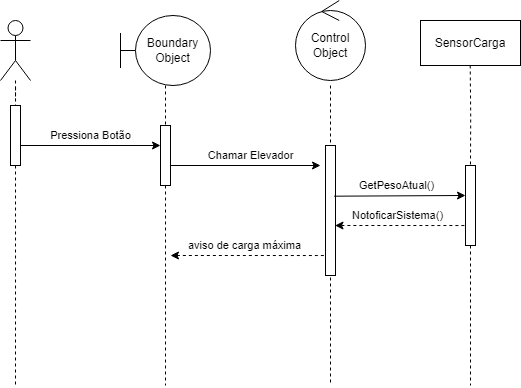

The diagram above was exported from draw.io. Its source (the exported page's mxGraphModel, read from the mxfile embedded in the PNG):
<mxGraphModel dx="1430" dy="513" grid="1" gridSize="10" guides="1" tooltips="1" connect="1" arrows="1" fold="1" page="1" pageScale="1" pageWidth="850" pageHeight="1100" math="0" shadow="0">
  <root>
    <mxCell id="0" />
    <mxCell id="1" parent="0" />
    <mxCell id="_NvMbjaXhay--Jk_4EKB-9" style="edgeStyle=orthogonalEdgeStyle;rounded=0;orthogonalLoop=1;jettySize=auto;html=1;endArrow=none;endFill=0;dashed=1;" edge="1" parent="1" source="_NvMbjaXhay--Jk_4EKB-32">
      <mxGeometry relative="1" as="geometry">
        <mxPoint x="105" y="540" as="targetPoint" />
      </mxGeometry>
    </mxCell>
    <mxCell id="_NvMbjaXhay--Jk_4EKB-1" value="" style="shape=umlActor;verticalLabelPosition=bottom;verticalAlign=top;html=1;outlineConnect=0;" vertex="1" parent="1">
      <mxGeometry x="90" y="175" width="30" height="60" as="geometry" />
    </mxCell>
    <mxCell id="_NvMbjaXhay--Jk_4EKB-10" style="edgeStyle=orthogonalEdgeStyle;rounded=0;orthogonalLoop=1;jettySize=auto;html=1;dashed=1;endArrow=none;endFill=0;" edge="1" parent="1" source="_NvMbjaXhay--Jk_4EKB-14">
      <mxGeometry relative="1" as="geometry">
        <mxPoint x="255" y="540" as="targetPoint" />
      </mxGeometry>
    </mxCell>
    <mxCell id="_NvMbjaXhay--Jk_4EKB-3" value="Boundary Object" style="shape=umlBoundary;whiteSpace=wrap;html=1;" vertex="1" parent="1">
      <mxGeometry x="210" y="170" width="90" height="70" as="geometry" />
    </mxCell>
    <mxCell id="_NvMbjaXhay--Jk_4EKB-11" style="edgeStyle=orthogonalEdgeStyle;rounded=0;orthogonalLoop=1;jettySize=auto;html=1;dashed=1;endArrow=none;endFill=0;" edge="1" parent="1">
      <mxGeometry relative="1" as="geometry">
        <mxPoint x="420" y="540" as="targetPoint" />
        <mxPoint x="420" y="240" as="sourcePoint" />
      </mxGeometry>
    </mxCell>
    <mxCell id="_NvMbjaXhay--Jk_4EKB-4" value="Control Object" style="ellipse;shape=umlControl;whiteSpace=wrap;html=1;" vertex="1" parent="1">
      <mxGeometry x="385" y="155" width="70" height="80" as="geometry" />
    </mxCell>
    <mxCell id="_NvMbjaXhay--Jk_4EKB-13" value="Chamar Elevador" style="endArrow=classic;html=1;rounded=0;" edge="1" parent="1">
      <mxGeometry x="0.0667" y="10" width="50" height="50" relative="1" as="geometry">
        <mxPoint x="260" y="320" as="sourcePoint" />
        <mxPoint x="410" y="320" as="targetPoint" />
        <mxPoint as="offset" />
      </mxGeometry>
    </mxCell>
    <mxCell id="_NvMbjaXhay--Jk_4EKB-15" value="" style="edgeStyle=orthogonalEdgeStyle;rounded=0;orthogonalLoop=1;jettySize=auto;html=1;dashed=1;endArrow=none;endFill=0;" edge="1" parent="1" source="_NvMbjaXhay--Jk_4EKB-3" target="_NvMbjaXhay--Jk_4EKB-14">
      <mxGeometry relative="1" as="geometry">
        <mxPoint x="255" y="540" as="targetPoint" />
        <mxPoint x="255" y="240" as="sourcePoint" />
      </mxGeometry>
    </mxCell>
    <mxCell id="_NvMbjaXhay--Jk_4EKB-14" value="" style="rounded=0;whiteSpace=wrap;html=1;" vertex="1" parent="1">
      <mxGeometry x="250" y="280" width="10" height="60" as="geometry" />
    </mxCell>
    <mxCell id="_NvMbjaXhay--Jk_4EKB-18" value="" style="rounded=0;whiteSpace=wrap;html=1;" vertex="1" parent="1">
      <mxGeometry x="415" y="300" width="10" height="130" as="geometry" />
    </mxCell>
    <mxCell id="_NvMbjaXhay--Jk_4EKB-20" value="SensorCarga" style="rounded=0;whiteSpace=wrap;html=1;" vertex="1" parent="1">
      <mxGeometry x="510" y="175" width="100" height="45" as="geometry" />
    </mxCell>
    <mxCell id="_NvMbjaXhay--Jk_4EKB-21" style="edgeStyle=orthogonalEdgeStyle;rounded=0;orthogonalLoop=1;jettySize=auto;html=1;dashed=1;endArrow=none;endFill=0;" edge="1" parent="1" source="_NvMbjaXhay--Jk_4EKB-22">
      <mxGeometry relative="1" as="geometry">
        <mxPoint x="560" y="540" as="targetPoint" />
        <mxPoint x="559.71" y="220" as="sourcePoint" />
      </mxGeometry>
    </mxCell>
    <mxCell id="_NvMbjaXhay--Jk_4EKB-23" value="" style="edgeStyle=orthogonalEdgeStyle;rounded=0;orthogonalLoop=1;jettySize=auto;html=1;dashed=1;endArrow=none;endFill=0;" edge="1" parent="1" target="_NvMbjaXhay--Jk_4EKB-22">
      <mxGeometry relative="1" as="geometry">
        <mxPoint x="560" y="540" as="targetPoint" />
        <mxPoint x="559.71" y="220" as="sourcePoint" />
      </mxGeometry>
    </mxCell>
    <mxCell id="_NvMbjaXhay--Jk_4EKB-22" value="" style="rounded=0;whiteSpace=wrap;html=1;" vertex="1" parent="1">
      <mxGeometry x="555" y="320" width="10" height="80" as="geometry" />
    </mxCell>
    <mxCell id="_NvMbjaXhay--Jk_4EKB-24" value="GetPesoAtual()" style="endArrow=classic;html=1;rounded=0;exitX=0.858;exitY=0.39;exitDx=0;exitDy=0;exitPerimeter=0;" edge="1" parent="1" source="_NvMbjaXhay--Jk_4EKB-18">
      <mxGeometry x="-0.04" y="10" width="50" height="50" relative="1" as="geometry">
        <mxPoint x="430" y="350" as="sourcePoint" />
        <mxPoint x="555" y="350" as="targetPoint" />
        <mxPoint as="offset" />
      </mxGeometry>
    </mxCell>
    <mxCell id="_NvMbjaXhay--Jk_4EKB-29" value="NotoficarSistema()" style="endArrow=none;html=1;rounded=0;startArrow=classic;startFill=1;endFill=0;dashed=1;exitX=0.951;exitY=0.692;exitDx=0;exitDy=0;exitPerimeter=0;" edge="1" parent="1">
      <mxGeometry x="-0.04" y="10" width="50" height="50" relative="1" as="geometry">
        <mxPoint x="424.51" y="379.99999999999994" as="sourcePoint" />
        <mxPoint x="555" y="380.03999999999996" as="targetPoint" />
        <mxPoint as="offset" />
        <Array as="points">
          <mxPoint x="530" y="380.04" />
        </Array>
      </mxGeometry>
    </mxCell>
    <mxCell id="_NvMbjaXhay--Jk_4EKB-33" value="" style="edgeStyle=orthogonalEdgeStyle;rounded=0;orthogonalLoop=1;jettySize=auto;html=1;endArrow=none;endFill=0;dashed=1;" edge="1" parent="1" source="_NvMbjaXhay--Jk_4EKB-1" target="_NvMbjaXhay--Jk_4EKB-32">
      <mxGeometry relative="1" as="geometry">
        <mxPoint x="105" y="540" as="targetPoint" />
        <mxPoint x="105" y="235" as="sourcePoint" />
      </mxGeometry>
    </mxCell>
    <mxCell id="_NvMbjaXhay--Jk_4EKB-32" value="" style="rounded=0;whiteSpace=wrap;html=1;" vertex="1" parent="1">
      <mxGeometry x="100" y="260" width="10" height="60" as="geometry" />
    </mxCell>
    <mxCell id="_NvMbjaXhay--Jk_4EKB-34" value="Pressiona Botão" style="endArrow=classic;html=1;rounded=0;" edge="1" parent="1">
      <mxGeometry y="10" width="50" height="50" relative="1" as="geometry">
        <mxPoint x="110" y="300" as="sourcePoint" />
        <mxPoint x="250" y="300" as="targetPoint" />
        <mxPoint as="offset" />
      </mxGeometry>
    </mxCell>
    <mxCell id="_NvMbjaXhay--Jk_4EKB-35" value="aviso de carga máxima" style="endArrow=none;html=1;rounded=0;startArrow=classic;startFill=1;endFill=0;dashed=1;" edge="1" parent="1">
      <mxGeometry x="-0.0389" y="10" width="50" height="50" relative="1" as="geometry">
        <mxPoint x="260" y="410" as="sourcePoint" />
        <mxPoint x="415" y="410.03999999999996" as="targetPoint" />
        <mxPoint as="offset" />
        <Array as="points">
          <mxPoint x="390" y="410.04" />
        </Array>
      </mxGeometry>
    </mxCell>
  </root>
</mxGraphModel>